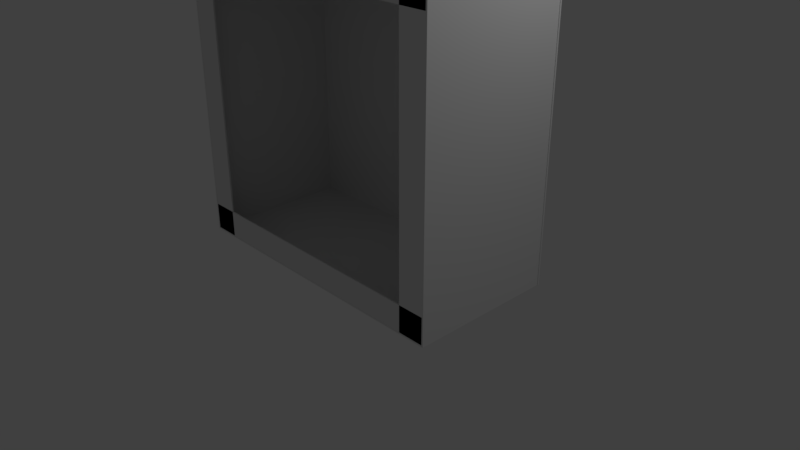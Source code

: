 # Source: RGBInside.blend  (saved by Blender 2.78.0; exported with 4.5.12 LTS)
import bpy
from mathutils import Matrix  # noqa: F401  (used for matrix-valued properties, if any)

bpy.ops.wm.read_factory_settings(use_empty=True)
scene = bpy.context.scene
scene.name = 'Scene'

# ---- collections
col_collection_1 = bpy.data.collections.new('Collection 1'); scene.collection.children.link(col_collection_1)

# ---- world
world_world = bpy.data.worlds.new('World'); scene.world = world_world
world_world.color = (0.05088, 0.05088, 0.05088)
world_world.use_sun_shadow = False
world_world.sun_shadow_jitter_overblur = 0.0
world_world.cycles.sampling_method = 'MANUAL'

# ---- cameras
cam_camera = bpy.data.cameras.new('Camera')
cam_camera.clip_end = 100.0
cam_camera.lens = 35.0
cam_camera.sensor_width = 32.0
cam_camera.sensor_height = 18.0
cam_camera.ortho_scale = 7.314
cam_camera.dof.focus_distance = 0.0
cam_camera.dof.aperture_fstop = 128.0

# ---- lights
light_lamp = bpy.data.lights.new('Lamp', 'POINT')
light_lamp.transmission_factor = 0.0
light_lamp.cutoff_distance = 30.0
light_lamp.energy = 100.0
light_lamp.shadow_buffer_clip_start = 1.001
light_lamp.shadow_soft_size = 0.1
light_lamp.shadow_maximum_resolution = 0.006
light_lamp.use_absolute_resolution = True

# ---- meshes
me_cube_010 = bpy.data.meshes.new('Cube.010')
me_cube_010.from_pydata([(-1.0, -1.0, -1.0), (-1.0, -1.0, 1.0), (-1.0, 1.0, -1.0), (-1.0, 1.0, 1.0), (1.0, -1.0, -1.0), (1.0, -1.0, 1.0), (1.0, 1.0, -1.0), (1.0, 1.0, 1.0)], [], [(0, 1, 3, 2), (2, 3, 7, 6), (6, 7, 5, 4), (4, 5, 1, 0), (2, 6, 4, 0), (7, 3, 1, 5)])
me_cube_010.use_remesh_preserve_volume = False
me_cube_010.use_remesh_preserve_attributes = False
me_cube_010.use_mirror_vertex_groups = False
me_cube_010.update()
me_cube_012 = bpy.data.meshes.new('Cube.012')
me_cube_012.from_pydata([(-1.0, -1.0, -1.0), (-1.0, -1.0, 1.0), (-1.0, 1.0, -1.0), (-1.0, 1.0, 1.0), (1.0, -1.0, -1.0), (1.0, -1.0, 1.0), (1.0, 1.0, -1.0), (1.0, 1.0, 1.0)], [], [(0, 1, 3, 2), (2, 3, 7, 6), (6, 7, 5, 4), (4, 5, 1, 0), (2, 6, 4, 0), (7, 3, 1, 5)])
me_cube_012.use_remesh_preserve_volume = False
me_cube_012.use_remesh_preserve_attributes = False
me_cube_012.use_mirror_vertex_groups = False
me_cube_012.update()
me_cube_013 = bpy.data.meshes.new('Cube.013')
me_cube_013.from_pydata([(-1.0, -1.0, -1.0), (-1.0, -1.0, 1.0), (-1.0, 1.0, -1.0), (-1.0, 1.0, 1.0), (1.0, -1.0, -1.0), (1.0, -1.0, 1.0), (1.0, 1.0, -1.0), (1.0, 1.0, 1.0)], [], [(0, 1, 3, 2), (2, 3, 7, 6), (6, 7, 5, 4), (4, 5, 1, 0), (2, 6, 4, 0), (7, 3, 1, 5)])
me_cube_013.use_remesh_preserve_volume = False
me_cube_013.use_remesh_preserve_attributes = False
me_cube_013.use_mirror_vertex_groups = False
me_cube_013.update()
me_cube_015 = bpy.data.meshes.new('Cube.015')
me_cube_015.from_pydata([(-1.0, -1.0, -1.0), (-1.0, -1.0, 1.0), (-1.0, 1.0, -1.0), (-1.0, 1.0, 1.0), (1.0, -1.0, -1.0), (1.0, -1.0, 1.0), (1.0, 1.0, -1.0), (1.0, 1.0, 1.0)], [], [(0, 1, 3, 2), (2, 3, 7, 6), (6, 7, 5, 4), (4, 5, 1, 0), (2, 6, 4, 0), (7, 3, 1, 5)])
me_cube_015.use_remesh_preserve_volume = False
me_cube_015.use_remesh_preserve_attributes = False
me_cube_015.use_mirror_vertex_groups = False
me_cube_015.update()
me_cube_016 = bpy.data.meshes.new('Cube.016')
me_cube_016.from_pydata([(-1.0, -1.0, -1.0), (-1.0, -1.0, 1.0), (-1.0, 1.0, -1.0), (-1.0, 1.0, 1.0), (1.0, -1.0, -1.0), (1.0, -1.0, 1.0), (1.0, 1.0, -1.0), (1.0, 1.0, 1.0)], [], [(0, 1, 3, 2), (2, 3, 7, 6), (6, 7, 5, 4), (4, 5, 1, 0), (2, 6, 4, 0), (7, 3, 1, 5)])
me_cube_016.use_remesh_preserve_volume = False
me_cube_016.use_remesh_preserve_attributes = False
me_cube_016.use_mirror_vertex_groups = False
me_cube_016.update()
me_cube_017 = bpy.data.meshes.new('Cube.017')
me_cube_017.from_pydata([(-1.0, -1.0, -1.0), (-1.0, -1.0, 1.0), (-1.0, 1.0, -1.0), (-1.0, 1.0, 1.0), (1.0, -1.0, -1.0), (1.0, -1.0, 1.0), (1.0, 1.0, -1.0), (1.0, 1.0, 1.0)], [], [(0, 1, 3, 2), (2, 3, 7, 6), (6, 7, 5, 4), (4, 5, 1, 0), (2, 6, 4, 0), (7, 3, 1, 5)])
me_cube_017.use_remesh_preserve_volume = False
me_cube_017.use_remesh_preserve_attributes = False
me_cube_017.use_mirror_vertex_groups = False
me_cube_017.update()
me_cube_018 = bpy.data.meshes.new('Cube.018')
me_cube_018.from_pydata([(-1.0, -1.0, -1.0), (-1.0, -1.0, 1.0), (-1.0, 1.0, -1.0), (-1.0, 1.0, 1.0), (1.0, -1.0, -1.0), (1.0, -1.0, 1.0), (1.0, 1.0, -1.0), (1.0, 1.0, 1.0)], [], [(0, 1, 3, 2), (2, 3, 7, 6), (6, 7, 5, 4), (4, 5, 1, 0), (2, 6, 4, 0), (7, 3, 1, 5)])
me_cube_018.use_remesh_preserve_volume = False
me_cube_018.use_remesh_preserve_attributes = False
me_cube_018.use_mirror_vertex_groups = False
me_cube_018.update()
me_cube_019 = bpy.data.meshes.new('Cube.019')
me_cube_019.from_pydata([(-1.0, -1.0, -1.0), (-1.0, -1.0, 1.0), (-1.0, 1.0, -1.0), (-1.0, 1.0, 1.0), (1.0, -1.0, -1.0), (1.0, -1.0, 1.0), (1.0, 1.0, -1.0), (1.0, 1.0, 1.0)], [], [(0, 1, 3, 2), (2, 3, 7, 6), (6, 7, 5, 4), (4, 5, 1, 0), (2, 6, 4, 0), (7, 3, 1, 5)])
me_cube_019.use_remesh_preserve_volume = False
me_cube_019.use_remesh_preserve_attributes = False
me_cube_019.use_mirror_vertex_groups = False
me_cube_019.update()
me_cube_020 = bpy.data.meshes.new('Cube.020')
me_cube_020.from_pydata([(-1.0, -1.0, -1.0), (-1.0, -1.0, 1.0), (-1.0, 1.0, -1.0), (-1.0, 1.0, 1.0), (1.0, -1.0, -1.0), (1.0, -1.0, 1.0), (1.0, 1.0, -1.0), (1.0, 1.0, 1.0)], [], [(0, 1, 3, 2), (2, 3, 7, 6), (6, 7, 5, 4), (4, 5, 1, 0), (2, 6, 4, 0), (7, 3, 1, 5)])
me_cube_020.use_remesh_preserve_volume = False
me_cube_020.use_remesh_preserve_attributes = False
me_cube_020.use_mirror_vertex_groups = False
me_cube_020.update()

# ---- objects
ob_cube = bpy.data.objects.new('Cube', me_cube_010)
ob_lamp = bpy.data.objects.new('Lamp', light_lamp)
ob_camera = bpy.data.objects.new('Camera', cam_camera)
ob_cube_002 = bpy.data.objects.new('Cube.002', me_cube_012)
ob_cube_003 = bpy.data.objects.new('Cube.003', me_cube_013)
ob_cube_004 = bpy.data.objects.new('Cube.004', me_cube_015)
ob_cube_001 = bpy.data.objects.new('Cube.001', me_cube_016)
ob_cube_005 = bpy.data.objects.new('Cube.005', me_cube_017)
ob_cube_006 = bpy.data.objects.new('Cube.006', me_cube_018)
ob_cube_007 = bpy.data.objects.new('Cube.007', me_cube_019)
ob_cube_008 = bpy.data.objects.new('Cube.008', me_cube_020)

# ---- transforms, parenting, visibility, modifiers, constraints
ob_cube.location = (0.0, 0.0, 0.0)
ob_cube.scale = (1.96, 0.98, 0.01)
ob_cube.lineart.crease_threshold = 0.0
ob_lamp.location = (4.076, 1.005, 5.904)
ob_lamp.rotation_euler = (0.6503, 0.05522, 1.866)
ob_lamp.lock_rotations_4d = False
ob_lamp.empty_display_type = 'ARROWS'
ob_lamp.color = (0.0, 0.0, 0.0, 0.0)
ob_lamp.lineart.crease_threshold = 0.0
ob_camera.location = (7.481, -6.508, 5.344)
ob_camera.rotation_euler = (1.109, 0.0, 0.8149)
ob_camera.lock_rotations_4d = False
ob_camera.empty_display_type = 'ARROWS'
ob_camera.color = (0.0, 0.0, 0.0, 0.0)
ob_camera.display_type = 'WIRE'
ob_camera.lineart.crease_threshold = 0.0
ob_cube_002.location = (0.0, 0.97, 1.97)
ob_cube_002.scale = (1.98, 0.01, 1.98)
ob_cube_002.lineart.crease_threshold = 0.0
ob_cube_003.location = (0.0, 0.0, 3.94)
ob_cube_003.scale = (1.96, 0.98, 0.01)
ob_cube_003.lineart.crease_threshold = 0.0
ob_cube_004.location = (1.96, 0.0, 1.97)
ob_cube_004.rotation_euler = (0.0, 0.0, 1.571)
ob_cube_004.scale = (0.98, 0.01, 1.98)
ob_cube_004.lineart.crease_threshold = 0.0
ob_cube_001.location = (-1.96, 0.0, 1.97)
ob_cube_001.rotation_euler = (0.0, 0.0, 1.571)
ob_cube_001.scale = (0.98, 0.01, 1.98)
ob_cube_001.lineart.crease_threshold = 0.0
ob_cube_005.location = (-1.78, -0.968, 1.97)
ob_cube_005.scale = (0.18, 0.01, 1.98)
ob_cube_005.lineart.crease_threshold = 0.0
ob_cube_006.location = (1.78, -0.968, 1.97)
ob_cube_006.scale = (0.18, 0.01, 1.98)
ob_cube_006.lineart.crease_threshold = 0.0
ob_cube_007.location = (0.0, -0.968, 3.76)
ob_cube_007.rotation_euler = (0.0, 1.571, 0.0)
ob_cube_007.scale = (0.18, 0.01, 1.96)
ob_cube_007.lineart.crease_threshold = 0.0
ob_cube_008.location = (0.0, -0.968, 0.18)
ob_cube_008.rotation_euler = (0.0, 1.571, 0.0)
ob_cube_008.scale = (0.18, 0.01, 1.96)
ob_cube_008.lineart.crease_threshold = 0.0

# ---- collection membership
col_collection_1.objects.link(ob_cube)
col_collection_1.objects.link(ob_lamp)
col_collection_1.objects.link(ob_camera)
col_collection_1.objects.link(ob_cube_002)
col_collection_1.objects.link(ob_cube_003)
col_collection_1.objects.link(ob_cube_004)
col_collection_1.objects.link(ob_cube_001)
col_collection_1.objects.link(ob_cube_005)
col_collection_1.objects.link(ob_cube_006)
col_collection_1.objects.link(ob_cube_007)
col_collection_1.objects.link(ob_cube_008)

# ---- scene / render settings (as saved in the file)
scene.camera = ob_camera
scene.frame_start = 1; scene.frame_end = 250; scene.frame_set(1)
scene.render.engine = 'BLENDER_EEVEE_NEXT'
scene.render.resolution_percentage = 50
scene.render.dither_intensity = 0.0
scene.cycles.use_denoising = False
scene.cycles.samples = 128
scene.cycles.sampling_pattern = 'TABULATED_SOBOL'
scene.cycles.light_sampling_threshold = 0.0
scene.cycles.use_adaptive_sampling = False
scene.cycles.use_light_tree = False
scene.cycles.blur_glossy = 0.0
scene.cycles.sample_clamp_indirect = 0.0
scene.view_settings.view_transform = 'Standard'
bpy.context.view_layer.update()
